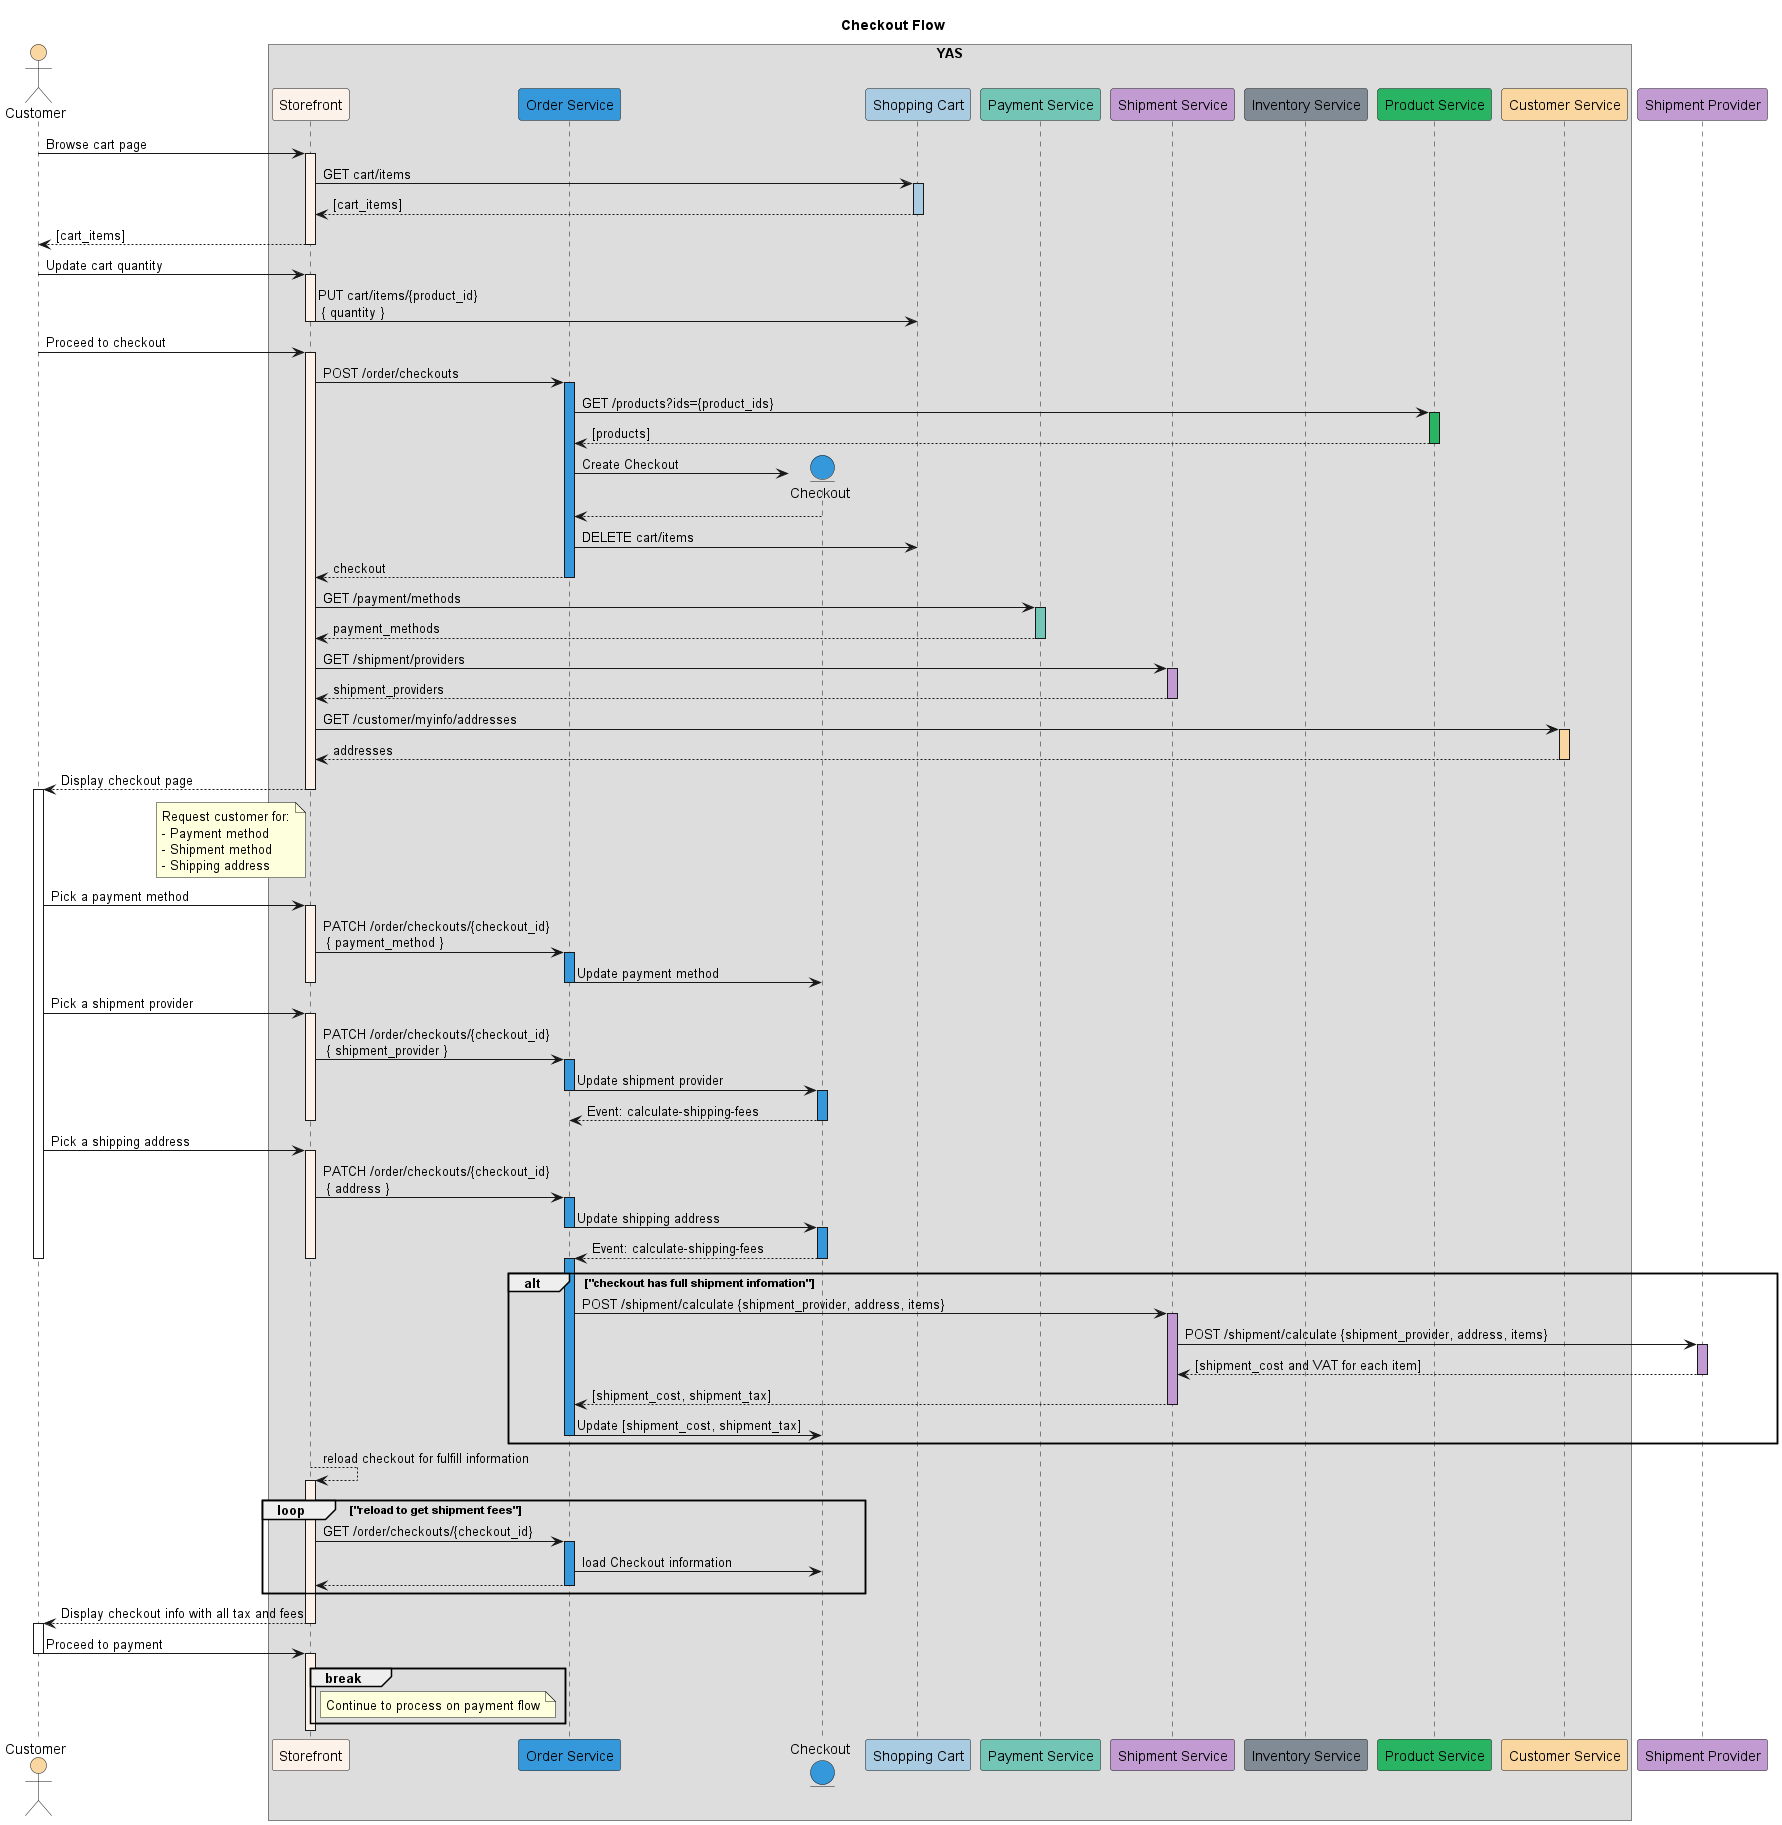

The diagram above was rendered by PlantUML. Its source (embedded in the PNG):
@startuml Checkout Flow

title Checkout Flow

actor Customer as customer #fad7a0

box YAS
    participant "Storefront" as storefront #fdf2e9        
    participant "Order Service" as order_service #3498db    
    entity "Checkout" as checkout #3498db
    participant "Shopping Cart" as shopping_cart #a9cce3
    participant "Payment Service" as payment_service #73c6b6
    participant "Shipment Service" as shipment_service #c39bd3
    participant "Inventory Service" as inventory_service #808b96
    participant "Product Service" as product_service #28b463 
    participant "Customer Service" as customer_service #fad7a0
end box 

participant "Shipment Provider" as shipment_provider #c39bd3

customer -> storefront: Browse cart page
activate storefront #fdf2e9
  storefront -> shopping_cart: GET cart/items
  activate shopping_cart #a9cce3
    shopping_cart --> storefront: [cart_items]
  deactivate shopping_cart
  customer <-- storefront: [cart_items]
deactivate storefront

customer -> storefront: Update cart quantity
activate storefront #fdf2e9
  storefront -> shopping_cart: PUT cart/items/{product_id} \n { quantity }
deactivate storefront

customer -> storefront: Proceed to checkout
activate storefront #fdf2e9
  storefront -> order_service: POST /order/checkouts
  activate order_service #3498db
    order_service -> product_service: GET /products?ids={product_ids}
    activate product_service #28b463 
      product_service --> order_service: [products]
    deactivate product_service
    order_service -> checkout **: Create Checkout
    order_service <-- checkout
    order_service -> shopping_cart: DELETE cart/items
    storefront <-- order_service: checkout
  deactivate order_service
  storefront -> payment_service: GET /payment/methods

  'Get payment methods
  activate payment_service #73c6b6
    storefront <-- payment_service: payment_methods
  deactivate payment_service

  'Get shipment providers
  storefront -> shipment_service: GET /shipment/providers
  activate shipment_service #c39bd3
    storefront <-- shipment_service: shipment_providers
  deactivate shipment_service

  'Get customer addresses
  storefront -> customer_service: GET /customer/myinfo/addresses
  activate customer_service #fad7a0
    storefront <-- customer_service: addresses
  deactivate customer_service

  storefront --> customer: Display checkout page
  note left of storefront 
    Request customer for:
    - Payment method
    - Shipment method
    - Shipping address
  end note
deactivate storefront
activate customer

  'Pick a payment method
  customer -> storefront: Pick a payment method
  activate storefront #fdf2e9    
    storefront -> order_service: PATCH /order/checkouts/{checkout_id} \n { payment_method }
    activate order_service #3498db
      order_service -> checkout: Update payment method
    deactivate order_service    
  deactivate storefront

  'Pick a shipment provider
  customer -> storefront: Pick a shipment provider
  activate storefront #fdf2e9
    storefront -> order_service: PATCH /order/checkouts/{checkout_id} \n { shipment_provider }
    activate order_service #3498db
      order_service -> checkout: Update shipment provider
    deactivate order_service
    activate checkout #3498db
      checkout --> order_service: Event: calculate-shipping-fees
    deactivate checkout 
  deactivate storefront

  'Pick a shipping address
  customer -> storefront: Pick a shipping address
  activate storefront #fdf2e9
    storefront -> order_service: PATCH /order/checkouts/{checkout_id} \n { address }
    activate order_service #3498db
      order_service -> checkout: Update shipping address
    deactivate order_service
    activate checkout #3498db
      checkout --> order_service: Event: calculate-shipping-fees
    deactivate checkout 
  deactivate storefront
deactivate customer

alt "checkout has full shipment infomation"
  activate order_service #3498db  
    order_service -> shipment_service: POST /shipment/calculate {shipment_provider, address, items}
    activate shipment_service #c39bd3
      shipment_service -> shipment_provider: POST /shipment/calculate {shipment_provider, address, items}
      activate shipment_provider #c39bd3
        shipment_service <-- shipment_provider: [shipment_cost and VAT for each item]
      deactivate shipment_provider
      order_service <-- shipment_service: [shipment_cost, shipment_tax]
    deactivate shipment_service
    order_service -> checkout: Update [shipment_cost, shipment_tax]
  deactivate order_service
end 

storefront --> storefront: reload checkout for fulfill information
activate storefront #fdf2e9
  loop  "reload to get shipment fees"
    storefront -> order_service: GET /order/checkouts/{checkout_id}
    activate order_service #3498db
      order_service -> checkout: load Checkout information
      storefront <-- order_service
    deactivate order_service
  end
  storefront --> customer: Display checkout info with all tax and fees
deactivate storefront
activate customer
  customer -> storefront: Proceed to payment
deactivate customer
activate storefront #fdf2e9
  break
    note right of storefront
      Continue to process on payment flow
    end note
  end 
deactivate storefront

@enduml